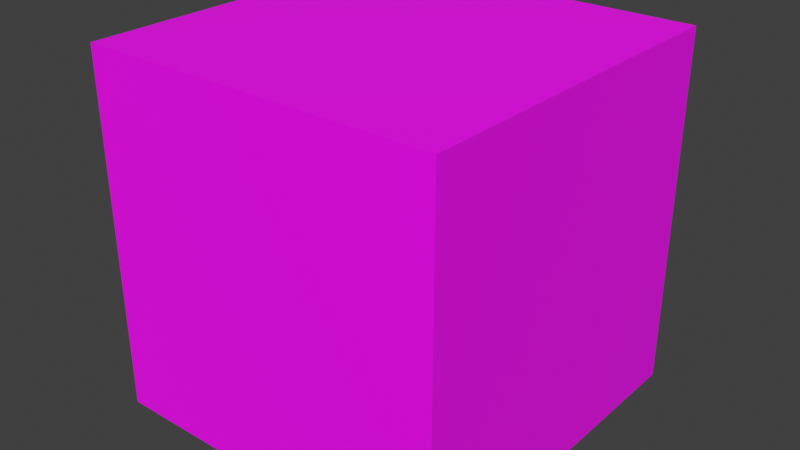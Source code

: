 # Source: cube_voxel.blend  (saved by Blender 3.0.42; exported with 4.5.12 LTS)
import bpy
from mathutils import Matrix  # noqa: F401  (used for matrix-valued properties, if any)

bpy.ops.wm.read_factory_settings(use_empty=True)
scene = bpy.context.scene
scene.name = 'Scene'

# ---- images (referenced by path relative to the original .blend; pixels are not part of the script)
import os
ASSET_DIR = os.environ.get("B2B_ASSET_DIR", "")  # directory of the original .blend (textures are referenced by path, not embedded)
HERE = os.path.dirname(os.path.abspath(__file__))  # packed textures are extracted next to this script under _unpacked/

def load_image(name, relpath, width, height, colorspace="sRGB"):
    """Load a texture the original file referenced (path relative to the .blend, or extracted next to this script)."""
    p = next((c for c in (os.path.join(HERE, relpath), os.path.join(ASSET_DIR, relpath)) if relpath and os.path.exists(c)), "")
    if p:
        img = bpy.data.images.load(p, check_existing=True)
        img.name = name
    else:  # same state as the original file: an image datablock whose file is absent (Cycles renders it pink)
        img = bpy.data.images.new(name, width, height)
        img.source = "FILE"
        img.filepath = "//" + (relpath or name)
    img.colorspace_settings.name = colorspace
    return img
img_cube_voxel_0_png = load_image('cube_voxel_0.png', 'cube_voxel_0.png', 1024, 1024, 'sRGB')

# ---- materials (node trees are filled in below, after node groups)
mat_cube = bpy.data.materials.new('Cube')
mat_cube.use_transparent_shadow = False

# ---- material node trees
mat_cube.use_nodes = True; mat_cube.node_tree.nodes.clear()
_N = mat_cube.node_tree.nodes; _L = mat_cube.node_tree.links
n0 = _N.new('ShaderNodeBsdfPrincipled'); n0.name = 'Principled BSDF'; n0.location = (10, 300)
n0.distribution = 'GGX'
n0.subsurface_method = 'RANDOM_WALK_SKIN'
n0.inputs[3].default_value = 1.45
n0.inputs[27].default_value = (0.0, 0.0, 0.0, 1.0)
n0.inputs[28].default_value = 1.0
n1 = _N.new('ShaderNodeOutputMaterial'); n1.name = 'Material Output'; n1.location = (300, 300)
n2 = _N.new('ShaderNodeTexImage'); n2.name = 'Image Texture'; n2.location = (-280, 280)
n2.image = img_cube_voxel_0_png
n2.interpolation = 'Closest'
_L.new(n0.outputs[0], n1.inputs[0])
_L.new(n2.outputs[0], n0.inputs[0])
n1.is_active_output = True

# ---- world
world_world = bpy.data.worlds.new('World'); scene.world = world_world
world_world.use_nodes = True; world_world.node_tree.nodes.clear()
_N = world_world.node_tree.nodes; _L = world_world.node_tree.links
n0 = _N.new('ShaderNodeOutputWorld'); n0.name = 'World Output'; n0.location = (300, 300)
n1 = _N.new('ShaderNodeBackground'); n1.name = 'Background'; n1.location = (10, 300)
n1.inputs[0].default_value = (0.05088, 0.05088, 0.05088, 1.0)
_L.new(n1.outputs[0], n0.inputs[0])
n0.is_active_output = True
world_world.color = (0.05088, 0.05088, 0.05088)
world_world.use_sun_shadow = False
world_world.sun_shadow_jitter_overblur = 0.0

# ---- meshes
me_plane = bpy.data.meshes.new('Plane')
me_plane.from_pydata([(0.0, 0.0, 1.0), (1.0, 0.0, 1.0), (0.0, 1.0, 1.0), (1.0, 1.0, 1.0)], [], [(0, 1, 3, 2)])
_uv = me_plane.uv_layers.new(name='UVMap')
_uv.uv.foreach_set('vector', [0.0, 1.0, 1.0, 1.0, 1.0, 0.0, 0.0, 0.0])
me_plane.materials.append(mat_cube)
me_plane.use_remesh_fix_poles = True
me_plane.use_remesh_preserve_attributes = False
me_plane.update()
me_plane_002 = bpy.data.meshes.new('Plane.002')
me_plane_002.from_pydata([(1.0, 0.0, 1.0), (1.0, 0.0, 0.0), (1.0, 1.0, 1.0), (1.0, 1.0, 0.0)], [], [(0, 1, 3, 2)])
_uv = me_plane_002.uv_layers.new(name='UVMap')
_uv.uv.foreach_set('vector', [1.0, 1.0, 1.0, -1.192e-07, -1.192e-07, 5.96e-08, 5.96e-08, 1.0])
me_plane_002.materials.append(mat_cube)
me_plane_002.use_remesh_fix_poles = True
me_plane_002.use_remesh_preserve_attributes = False
me_plane_002.update()
me_plane_003 = bpy.data.meshes.new('Plane.003')
me_plane_003.from_pydata([(0.0, 1.0, 4.371e-08), (1.0, 1.0, 4.371e-08), (0.0, 0.0, -4.371e-08), (1.0, 0.0, -4.371e-08)], [], [(0, 1, 3, 2)])
_uv = me_plane_003.uv_layers.new(name='UVMap')
_uv.uv.foreach_set('vector', [0.0, 1.0, 1.0, 1.0, 1.0, 0.0, 0.0, 0.0])
me_plane_003.materials.append(mat_cube)
me_plane_003.use_remesh_fix_poles = True
me_plane_003.use_remesh_preserve_attributes = False
me_plane_003.update()
me_plane_004 = bpy.data.meshes.new('Plane.004')
me_plane_004.from_pydata([(2.186e-08, 0.0, 0.0), (-2.186e-08, 0.0, 1.0), (2.186e-08, 1.0, 0.0), (-2.186e-08, 1.0, 1.0)], [], [(0, 1, 3, 2)])
_uv = me_plane_004.uv_layers.new(name='UVMap')
_uv.uv.foreach_set('vector', [-1.192e-07, 5.96e-08, 5.96e-08, 1.0, 1.0, 1.0, 1.0, -1.192e-07])
me_plane_004.materials.append(mat_cube)
me_plane_004.use_remesh_fix_poles = True
me_plane_004.use_remesh_preserve_attributes = False
me_plane_004.update()
me_plane_005 = bpy.data.meshes.new('Plane.005')
me_plane_005.from_pydata([(0.0, 1.0, 1.0), (1.0, 1.0, 1.0), (0.0, 1.0, 0.0), (1.0, 1.0, 0.0)], [], [(0, 1, 3, 2)])
_uv = me_plane_005.uv_layers.new(name='UVMap')
_uv.uv.foreach_set('vector', [0.0, 1.0, 1.0, 1.0, 1.0, 0.0, 0.0, 0.0])
me_plane_005.materials.append(mat_cube)
me_plane_005.use_remesh_fix_poles = True
me_plane_005.use_remesh_preserve_attributes = False
me_plane_005.update()
me_plane_006 = bpy.data.meshes.new('Plane.006')
me_plane_006.from_pydata([(0.0, 2.186e-08, 0.0), (1.0, 2.186e-08, 0.0), (0.0, -2.186e-08, 1.0), (1.0, -2.186e-08, 1.0)], [], [(0, 1, 3, 2)])
_uv = me_plane_006.uv_layers.new(name='UVMap')
_uv.uv.foreach_set('vector', [1.0, 0.0, 0.0, 0.0, 0.0, 1.0, 1.0, 1.0])
me_plane_006.materials.append(mat_cube)
me_plane_006.use_remesh_fix_poles = True
me_plane_006.use_remesh_preserve_attributes = False
me_plane_006.update()

# ---- objects
ob_top = bpy.data.objects.new('Top', me_plane)
ob_front = bpy.data.objects.new('Front', me_plane_002)
ob_bottom = bpy.data.objects.new('Bottom', me_plane_003)
ob_back = bpy.data.objects.new('Back', me_plane_004)
ob_left = bpy.data.objects.new('Left', me_plane_005)
ob_right = bpy.data.objects.new('Right', me_plane_006)

# ---- transforms, parenting, visibility, modifiers, constraints
ob_top.location = (0.0, 0.0, 0.0)
ob_front.location = (0.0, 0.0, 0.0)
ob_bottom.location = (0.0, 0.0, 0.0)
ob_back.location = (0.0, 0.0, 0.0)
ob_left.location = (0.0, 0.0, 0.0)
ob_right.location = (0.0, 0.0, 0.0)

# ---- collection membership
scene.collection.objects.link(ob_top)
scene.collection.objects.link(ob_front)
scene.collection.objects.link(ob_bottom)
scene.collection.objects.link(ob_back)
scene.collection.objects.link(ob_left)
scene.collection.objects.link(ob_right)

# ---- scene / render settings (as saved in the file)
scene.frame_start = 1; scene.frame_end = 250; scene.frame_set(1)
scene.render.engine = 'BLENDER_EEVEE_NEXT'
scene.cycles.sampling_pattern = 'TABULATED_SOBOL'
scene.cycles.use_light_tree = False
scene.view_settings.view_transform = 'Standard'
bpy.context.view_layer.update()

# ---- added for rendering (the .blend has no active camera and no usable light): camera, sun
cam_auto = bpy.data.cameras.new('AutoCamera')
cam_auto.lens = 50.0
cam_auto.sensor_width = 36.0
cam_auto.clip_end = 1000.0
ob_auto_camera = bpy.data.objects.new('AutoCamera', cam_auto)
scene.collection.objects.link(ob_auto_camera)
ob_auto_camera.location = (2.10254, -1.42304, 1.78203)
ob_auto_camera.rotation_euler = (1.09748, -7.21219e-08, 0.694738)
scene.camera = ob_auto_camera
light_auto_sun = bpy.data.lights.new('AutoSun', 'SUN')
light_auto_sun.energy = 3.0
light_auto_sun.angle = 0.0523599
ob_auto_sun = bpy.data.objects.new('AutoSun', light_auto_sun)
scene.collection.objects.link(ob_auto_sun)
ob_auto_sun.rotation_euler = (0.872665, 0.174533, 0.523599)
bpy.context.view_layer.update()
